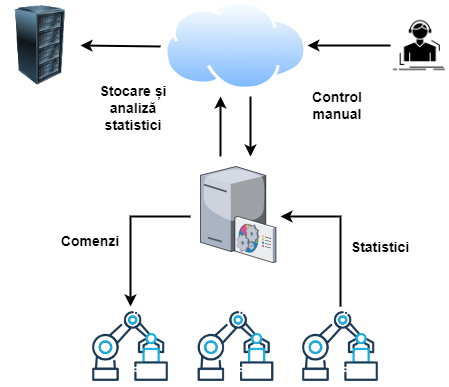

The diagram above was exported from draw.io. Its source (the exported page's mxGraphModel, read from the mxfile embedded in the PNG):
<mxGraphModel dx="1038" dy="547" grid="1" gridSize="10" guides="1" tooltips="1" connect="1" arrows="1" fold="1" page="1" pageScale="1" pageWidth="1100" pageHeight="850" math="0" shadow="0">
  <root>
    <mxCell id="0" />
    <mxCell id="1" parent="0" />
    <mxCell id="ns6OVX74jKPw0_BL6AGg-2" value="" style="verticalLabelPosition=bottom;sketch=0;aspect=fixed;html=1;verticalAlign=top;strokeColor=none;align=center;outlineConnect=0;shape=mxgraph.citrix.command_center;" vertex="1" parent="1">
      <mxGeometry x="540" y="300" width="75.5" height="96" as="geometry" />
    </mxCell>
    <mxCell id="ns6OVX74jKPw0_BL6AGg-3" value="" style="shape=image;html=1;verticalAlign=top;verticalLabelPosition=bottom;labelBackgroundColor=#ffffff;imageAspect=0;aspect=fixed;image=https://cdn0.iconfinder.com/data/icons/construction-2-21/512/construction-industry-building-08-128.png" vertex="1" parent="1">
      <mxGeometry x="535.5" y="440" width="80" height="80" as="geometry" />
    </mxCell>
    <mxCell id="ns6OVX74jKPw0_BL6AGg-4" value="" style="shape=image;html=1;verticalAlign=top;verticalLabelPosition=bottom;labelBackgroundColor=#ffffff;imageAspect=0;aspect=fixed;image=https://cdn0.iconfinder.com/data/icons/construction-2-21/512/construction-industry-building-08-128.png" vertex="1" parent="1">
      <mxGeometry x="430" y="440" width="80" height="80" as="geometry" />
    </mxCell>
    <mxCell id="ns6OVX74jKPw0_BL6AGg-5" value="" style="shape=image;html=1;verticalAlign=top;verticalLabelPosition=bottom;labelBackgroundColor=#ffffff;imageAspect=0;aspect=fixed;image=https://cdn0.iconfinder.com/data/icons/construction-2-21/512/construction-industry-building-08-128.png" vertex="1" parent="1">
      <mxGeometry x="640" y="440" width="80" height="80" as="geometry" />
    </mxCell>
    <mxCell id="ns6OVX74jKPw0_BL6AGg-6" value="" style="aspect=fixed;perimeter=ellipsePerimeter;html=1;align=center;shadow=0;dashed=0;spacingTop=3;image;image=img/lib/active_directory/internet_cloud.svg;" vertex="1" parent="1">
      <mxGeometry x="504.07" y="134" width="142.86" height="90" as="geometry" />
    </mxCell>
    <mxCell id="ns6OVX74jKPw0_BL6AGg-7" value="" style="image;html=1;image=img/lib/clip_art/computers/Server_Rack_128x128.png" vertex="1" parent="1">
      <mxGeometry x="340" y="139" width="80" height="80" as="geometry" />
    </mxCell>
    <mxCell id="ns6OVX74jKPw0_BL6AGg-8" value="" style="endArrow=classic;html=1;rounded=0;strokeWidth=2;exitX=0.5;exitY=0;exitDx=0;exitDy=0;" edge="1" parent="1" source="ns6OVX74jKPw0_BL6AGg-5">
      <mxGeometry width="50" height="50" relative="1" as="geometry">
        <mxPoint x="680" y="430" as="sourcePoint" />
        <mxPoint x="620" y="350" as="targetPoint" />
        <Array as="points">
          <mxPoint x="680" y="350" />
        </Array>
      </mxGeometry>
    </mxCell>
    <mxCell id="ns6OVX74jKPw0_BL6AGg-9" value="&lt;font style=&quot;font-size: 14px;&quot;&gt;&lt;b&gt;Statistici&lt;/b&gt;&lt;/font&gt;" style="text;html=1;strokeColor=none;fillColor=none;align=center;verticalAlign=middle;whiteSpace=wrap;rounded=0;" vertex="1" parent="1">
      <mxGeometry x="690" y="366" width="60" height="30" as="geometry" />
    </mxCell>
    <mxCell id="ns6OVX74jKPw0_BL6AGg-10" value="" style="endArrow=classic;html=1;rounded=0;strokeWidth=2;entryX=0.5;entryY=0;entryDx=0;entryDy=0;" edge="1" parent="1" target="ns6OVX74jKPw0_BL6AGg-4">
      <mxGeometry width="50" height="50" relative="1" as="geometry">
        <mxPoint x="530" y="350" as="sourcePoint" />
        <mxPoint x="480" y="430" as="targetPoint" />
        <Array as="points">
          <mxPoint x="470" y="350" />
        </Array>
      </mxGeometry>
    </mxCell>
    <mxCell id="ns6OVX74jKPw0_BL6AGg-11" value="&lt;font style=&quot;font-size: 14px;&quot;&gt;&lt;b&gt;Comenzi&lt;/b&gt;&lt;/font&gt;" style="text;html=1;strokeColor=none;fillColor=none;align=center;verticalAlign=middle;whiteSpace=wrap;rounded=0;" vertex="1" parent="1">
      <mxGeometry x="400" y="360" width="60" height="30" as="geometry" />
    </mxCell>
    <mxCell id="ns6OVX74jKPw0_BL6AGg-14" value="" style="shape=image;html=1;verticalAlign=top;verticalLabelPosition=bottom;labelBackgroundColor=#ffffff;imageAspect=0;aspect=fixed;image=https://cdn2.iconfinder.com/data/icons/analytic-investment-and-balanced-scorecard/512/425_Engineer_headphones_listen_meloman_music_sound_design_producstion-128.png;fontSize=14;" vertex="1" parent="1">
      <mxGeometry x="730" y="150" width="58" height="58" as="geometry" />
    </mxCell>
    <mxCell id="ns6OVX74jKPw0_BL6AGg-16" value="" style="endArrow=classic;html=1;rounded=0;fontSize=14;strokeWidth=2;exitX=0;exitY=0.5;exitDx=0;exitDy=0;entryX=1;entryY=0.5;entryDx=0;entryDy=0;" edge="1" parent="1" source="ns6OVX74jKPw0_BL6AGg-14" target="ns6OVX74jKPw0_BL6AGg-6">
      <mxGeometry width="50" height="50" relative="1" as="geometry">
        <mxPoint x="650" y="310" as="sourcePoint" />
        <mxPoint x="700" y="260" as="targetPoint" />
      </mxGeometry>
    </mxCell>
    <mxCell id="ns6OVX74jKPw0_BL6AGg-17" value="" style="endArrow=classic;html=1;rounded=0;fontSize=14;strokeWidth=2;" edge="1" parent="1">
      <mxGeometry width="50" height="50" relative="1" as="geometry">
        <mxPoint x="590" y="230" as="sourcePoint" />
        <mxPoint x="590" y="290" as="targetPoint" />
      </mxGeometry>
    </mxCell>
    <mxCell id="ns6OVX74jKPw0_BL6AGg-18" value="" style="endArrow=classic;html=1;rounded=0;fontSize=14;strokeWidth=2;" edge="1" parent="1">
      <mxGeometry relative="1" as="geometry">
        <mxPoint x="560" y="290" as="sourcePoint" />
        <mxPoint x="560" y="230" as="targetPoint" />
      </mxGeometry>
    </mxCell>
    <mxCell id="ns6OVX74jKPw0_BL6AGg-21" value="" style="endArrow=classic;html=1;rounded=0;fontSize=14;strokeWidth=2;entryX=1;entryY=0.5;entryDx=0;entryDy=0;" edge="1" parent="1" target="ns6OVX74jKPw0_BL6AGg-7">
      <mxGeometry width="50" height="50" relative="1" as="geometry">
        <mxPoint x="500" y="180" as="sourcePoint" />
        <mxPoint x="430" y="180" as="targetPoint" />
      </mxGeometry>
    </mxCell>
    <mxCell id="ns6OVX74jKPw0_BL6AGg-23" value="Control manual" style="text;html=1;strokeColor=none;fillColor=none;align=center;verticalAlign=middle;whiteSpace=wrap;rounded=0;fontSize=14;fontStyle=1" vertex="1" parent="1">
      <mxGeometry x="646.93" y="224" width="60" height="30" as="geometry" />
    </mxCell>
    <mxCell id="ns6OVX74jKPw0_BL6AGg-24" value="&lt;b&gt;Stocare și analiză statistici&lt;/b&gt;" style="text;html=1;strokeColor=none;fillColor=none;align=center;verticalAlign=middle;whiteSpace=wrap;rounded=0;fontSize=14;" vertex="1" parent="1">
      <mxGeometry x="430" y="224" width="85.93" height="36" as="geometry" />
    </mxCell>
  </root>
</mxGraphModel>